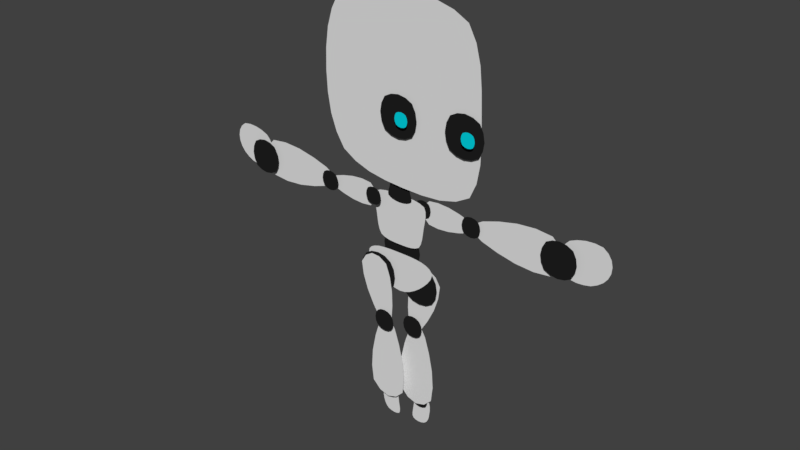 # Source: P0_pc_001.blend  (saved by Blender 2.78.0; exported with 4.5.12 LTS)
import bpy
from mathutils import Matrix  # noqa: F401  (used for matrix-valued properties, if any)

bpy.ops.wm.read_factory_settings(use_empty=True)
scene = bpy.context.scene
scene.name = 'Scene'

# ---- collections
col_collection_1 = bpy.data.collections.new('Collection 1'); scene.collection.children.link(col_collection_1)

# ---- materials (node trees are filled in below, after node groups)
mat_white = bpy.data.materials.new('White')
mat_white.alpha_threshold = 0.0
mat_white.use_transparent_shadow = False
mat_white.roughness = 0.5
mat_white.line_color = (0.0, 0.0, 0.0, 1.0)
mat_black = bpy.data.materials.new('Black')
mat_black.alpha_threshold = 0.0
mat_black.use_transparent_shadow = False
mat_black.diffuse_color = (0.01467, 0.01467, 0.01467, 1.0)
mat_black.roughness = 0.5
mat_blue = bpy.data.materials.new('Blue')
mat_blue.alpha_threshold = 0.0
mat_blue.use_transparent_shadow = False
mat_blue.diffuse_color = (0.0, 0.6931, 0.8, 1.0)
mat_blue.roughness = 0.5
mat_blue.line_color = (0.0, 0.0, 0.0, 1.0)

# ---- material node trees

# ---- world
world_world = bpy.data.worlds.new('World'); scene.world = world_world
world_world.color = (0.05088, 0.05088, 0.05088)
world_world.use_sun_shadow = False
world_world.sun_shadow_jitter_overblur = 0.0
world_world.cycles.sampling_method = 'MANUAL'

# ---- meshes
me_plane_033 = bpy.data.meshes.new('Plane.033')
me_plane_033.from_pydata([(-1.472, -0.3045, -5.96e-08), (0.9116, -0.3045, -5.96e-08), (-1.472, 2.079, -5.96e-08), (0.9116, 2.079, -5.96e-08), (-0.9116, -2.079, 2.98e-08), (1.472, -2.079, 2.98e-08)], [], [(0, 4, 5, 1, 3, 2)])
me_plane_033.materials.append(mat_white)
me_plane_033.use_remesh_preserve_volume = False
me_plane_033.use_remesh_preserve_attributes = False
me_plane_033.use_mirror_vertex_groups = False
me_plane_033.update()
me_plane_032 = bpy.data.meshes.new('Plane.032')
me_plane_032.from_pydata([(1.182, 1.344, -2.98e-08), (1.285, 0.869, -2.98e-08), (1.296, 0.3389, -2.98e-08), (-1.024, 0.869, -2.98e-08), (-0.9038, 1.344, -2.98e-08), (-0.308, 1.939, -2.98e-08), (0.1389, 2.014, -2.98e-08), (0.5857, 1.939, -2.98e-08), (0.06075, -1.958, 2.98e-08), (-0.4036, -2.014, 2.98e-08), (-0.833, -1.958, 2.98e-08), (-1.289, -1.515, 2.98e-08), (-1.296, -1.145, 2.98e-08), (1.156, -0.7005, 0.0), (1.013, -1.145, 2.98e-08), (0.7966, -1.515, 2.98e-08), (0.9581, 1.716, -2.98e-08), (-0.6804, 1.716, -2.98e-08), (0.4856, -1.792, 2.98e-08), (-1.153, -1.792, 2.98e-08)], [], [(6, 5, 17, 4, 3, 12, 11, 19, 10, 9, 8, 18, 15, 14, 13, 2, 1, 0, 16, 7)])
me_plane_032.materials.append(mat_white)
me_plane_032.use_remesh_preserve_volume = False
me_plane_032.use_remesh_preserve_attributes = False
me_plane_032.use_mirror_vertex_groups = False
me_plane_032.update()
me_plane_031 = bpy.data.meshes.new('Plane.031')
me_plane_031.from_pydata([(1.0, -1.0, 1.433e-08), (-1.0, -1.0, 1.433e-08), (1.0, 1.0, 1.433e-08), (-1.0, 1.0, 1.433e-08)], [], [(0, 2, 3, 1)])
me_plane_031.materials.append(mat_black)
me_plane_031.use_remesh_preserve_volume = False
me_plane_031.use_remesh_preserve_attributes = False
me_plane_031.use_mirror_vertex_groups = False
me_plane_031.update()
me_plane_030 = bpy.data.meshes.new('Plane.030')
me_plane_030.from_pydata([(-1.0, -1.0, 2.842e-14), (1.0, -1.0, 2.842e-14), (-1.0, 1.0, 2.842e-14), (1.0, 1.0, 2.842e-14)], [], [(0, 1, 3, 2)])
me_plane_030.materials.append(mat_black)
me_plane_030.use_remesh_preserve_volume = False
me_plane_030.use_remesh_preserve_attributes = False
me_plane_030.use_mirror_vertex_groups = False
me_plane_030.update()
me_plane_029 = bpy.data.meshes.new('Plane.029')
me_plane_029.from_pydata([(0.05593, -0.2597, 2.239e-09), (-0.2817, -0.2485, 1.753e-09), (0.1881, 0.2597, -2.239e-09), (-0.2817, 0.1683, 1.753e-09), (0.2817, -0.05015, 2.192e-09), (-0.2817, -0.04011, 1.753e-09)], [], [(0, 4, 5, 1), (4, 2, 3, 5)])
me_plane_029.materials.append(mat_white)
me_plane_029.use_remesh_preserve_volume = False
me_plane_029.use_remesh_preserve_attributes = False
me_plane_029.use_mirror_vertex_groups = False
me_plane_029.update()
me_plane_028 = bpy.data.meshes.new('Plane.028')
me_plane_028.from_pydata([(-0.05593, -0.2597, 2.239e-09), (0.2817, -0.2485, 1.753e-09), (-0.1881, 0.2597, -2.239e-09), (0.2817, 0.1683, 1.753e-09), (-0.2817, -0.05015, 2.192e-09), (0.2817, -0.04011, 1.753e-09)], [], [(0, 1, 5, 4), (4, 5, 3, 2)])
me_plane_028.materials.append(mat_white)
me_plane_028.use_remesh_preserve_volume = False
me_plane_028.use_remesh_preserve_attributes = False
me_plane_028.use_mirror_vertex_groups = False
me_plane_028.update()
me_plane_027 = bpy.data.meshes.new('Plane.027')
me_plane_027.from_pydata([(-0.5735, -0.5735, -2.98e-08), (0.5735, -0.5735, -2.98e-08), (-0.5735, 0.5735, -2.98e-08), (0.5735, 0.5735, -2.98e-08)], [], [(0, 1, 3, 2)])
me_plane_027.materials.append(mat_black)
me_plane_027.use_remesh_preserve_volume = False
me_plane_027.use_remesh_preserve_attributes = False
me_plane_027.use_mirror_vertex_groups = False
me_plane_027.update()
me_plane_026 = bpy.data.meshes.new('Plane.026')
me_plane_026.from_pydata([(0.5735, -0.5735, -2.98e-08), (-0.5735, -0.5735, -2.98e-08), (0.5735, 0.5735, -2.98e-08), (-0.5735, 0.5735, -2.98e-08)], [], [(0, 2, 3, 1)])
me_plane_026.materials.append(mat_black)
me_plane_026.use_remesh_preserve_volume = False
me_plane_026.use_remesh_preserve_attributes = False
me_plane_026.use_mirror_vertex_groups = False
me_plane_026.update()
me_plane_025 = bpy.data.meshes.new('Plane.025')
me_plane_025.from_pydata([(-1.0, -1.0, 0.0), (1.0, -1.0, 0.0), (-1.0, 1.0, 0.0), (1.0, 1.0, 0.0)], [], [(0, 1, 3, 2)])
me_plane_025.materials.append(mat_blue)
me_plane_025.use_remesh_preserve_volume = False
me_plane_025.use_remesh_preserve_attributes = False
me_plane_025.use_mirror_vertex_groups = False
me_plane_025.update()
me_plane_024 = bpy.data.meshes.new('Plane.024')
me_plane_024.from_pydata([(-1.0, -1.0, 0.0), (1.0, -1.0, 0.0), (-1.0, 1.0, 0.0), (1.0, 1.0, 0.0)], [], [(0, 1, 3, 2)])
me_plane_024.materials.append(mat_blue)
me_plane_024.use_remesh_preserve_volume = False
me_plane_024.use_remesh_preserve_attributes = False
me_plane_024.use_mirror_vertex_groups = False
me_plane_024.update()
me_plane_023 = bpy.data.meshes.new('Plane.023')
me_plane_023.from_pydata([(-1.0, -1.0, 0.0), (1.0, -1.0, 0.0), (-1.0, 1.0, 0.0), (1.0, 1.0, 0.0)], [], [(0, 1, 3, 2)])
me_plane_023.materials.append(mat_black)
me_plane_023.use_remesh_preserve_volume = False
me_plane_023.use_remesh_preserve_attributes = False
me_plane_023.use_mirror_vertex_groups = False
me_plane_023.update()
me_plane_022 = bpy.data.meshes.new('Plane.022')
me_plane_022.from_pydata([(-1.0, -1.0, 0.0), (1.0, -1.0, 0.0), (-1.0, 1.0, 0.0), (1.0, 1.0, 0.0)], [], [(0, 1, 3, 2)])
me_plane_022.materials.append(mat_black)
me_plane_022.use_remesh_preserve_volume = False
me_plane_022.use_remesh_preserve_attributes = False
me_plane_022.use_mirror_vertex_groups = False
me_plane_022.update()
me_plane_021 = bpy.data.meshes.new('Plane.021')
me_plane_021.from_pydata([(-0.4517, 0.1936, -2.98e-08), (-0.484, -2.384e-07, -2.98e-08), (-0.4517, -0.1936, -2.98e-08), (-0.1936, -0.4517, -2.98e-08), (0.0, -0.484, -2.98e-08), (0.1936, -0.4517, -2.98e-08), (0.4517, -0.1936, -2.98e-08), (0.484, -2.384e-07, -2.98e-08), (0.4517, 0.1936, -2.98e-08), (0.1936, 0.4517, -2.98e-08), (0.0, 0.484, -2.98e-08), (-0.1936, 0.4517, -2.98e-08), (-0.3549, -0.3549, -2.98e-08), (0.3549, -0.3549, -2.98e-08), (-0.3549, 0.3549, -2.98e-08), (0.3549, 0.3549, -2.98e-08)], [], [(2, 12, 3, 4, 5, 13, 6, 7, 8, 15, 9, 10, 11, 14, 0, 1)])
me_plane_021.materials.append(mat_black)
me_plane_021.use_remesh_preserve_volume = False
me_plane_021.use_remesh_preserve_attributes = False
me_plane_021.use_mirror_vertex_groups = False
me_plane_021.update()
me_plane_019 = bpy.data.meshes.new('Plane.019')
me_plane_019.from_pydata([(0.4517, 0.1936, -2.98e-08), (0.484, -2.384e-07, -2.98e-08), (0.4517, -0.1936, -2.98e-08), (0.1936, -0.4517, -2.98e-08), (0.0, -0.484, -2.98e-08), (-0.1936, -0.4517, -2.98e-08), (-0.4517, -0.1936, -2.98e-08), (-0.484, -2.384e-07, -2.98e-08), (-0.4517, 0.1936, -2.98e-08), (-0.1936, 0.4517, -2.98e-08), (0.0, 0.484, -2.98e-08), (0.1936, 0.4517, -2.98e-08), (0.3549, -0.3549, -2.98e-08), (-0.3549, -0.3549, -2.98e-08), (0.3549, 0.3549, -2.98e-08), (-0.3549, 0.3549, -2.98e-08)], [], [(8, 7, 6, 13, 5, 4, 3, 12, 2, 1, 0, 14, 11, 10, 9, 15)])
me_plane_019.materials.append(mat_black)
me_plane_019.use_remesh_preserve_volume = False
me_plane_019.use_remesh_preserve_attributes = False
me_plane_019.use_mirror_vertex_groups = False
me_plane_019.update()
me_plane_018 = bpy.data.meshes.new('Plane.018')
me_plane_018.from_pydata([(-1.14, -0.6834, -1.384e-08), (-0.8288, 1.146, -6.397e-09), (-0.644, 0.0, 0.0), (1.14, -0.6834, -1.384e-08), (0.8288, 1.146, -6.397e-09), (0.644, 0.0, 0.0), (0.0, -1.0, 0.0), (0.0, 1.333, -1.454e-08), (0.0, 0.0, 0.0)], [], [(2, 8, 7, 1), (0, 6, 8, 2), (5, 4, 7, 8), (3, 5, 8, 6)])
me_plane_018.materials.append(mat_black)
me_plane_018.use_remesh_preserve_volume = False
me_plane_018.use_remesh_preserve_attributes = False
me_plane_018.use_mirror_vertex_groups = False
me_plane_018.update()
me_plane_017 = bpy.data.meshes.new('Plane.017')
me_plane_017.from_pydata([(-0.4125, -0.4125, 0.0), (0.4125, -0.4125, 0.0), (-0.4125, 0.4125, 0.0), (0.4125, 0.4125, 0.0)], [], [(0, 1, 3, 2)])
me_plane_017.materials.append(mat_black)
me_plane_017.use_remesh_preserve_volume = False
me_plane_017.use_remesh_preserve_attributes = False
me_plane_017.use_mirror_vertex_groups = False
me_plane_017.update()
me_plane_016 = bpy.data.meshes.new('Plane.016')
me_plane_016.from_pydata([(0.4125, -0.4125, 0.0), (-0.4125, -0.4125, 0.0), (0.4125, 0.4125, 0.0), (-0.4125, 0.4125, 0.0)], [], [(0, 2, 3, 1)])
me_plane_016.materials.append(mat_black)
me_plane_016.use_remesh_preserve_volume = False
me_plane_016.use_remesh_preserve_attributes = False
me_plane_016.use_mirror_vertex_groups = False
me_plane_016.update()
me_plane_015 = bpy.data.meshes.new('Plane.015')
me_plane_015.from_pydata([(-0.4517, 0.1936, 0.0), (-0.484, 0.0, 0.0), (-0.4517, -0.1936, 0.0), (-0.1936, -0.4517, 0.0), (-5.96e-08, -0.484, 0.0), (0.1936, -0.4517, 0.0), (0.4517, -0.1936, 0.0), (0.484, 0.0, 0.0), (0.4517, 0.1936, 0.0), (0.1936, 0.4517, 0.0), (-5.96e-08, 0.484, 0.0), (-0.1936, 0.4517, 0.0), (-0.3549, -0.3549, 0.0), (0.3549, -0.3549, 0.0), (-0.3549, 0.3549, 0.0), (0.3549, 0.3549, 0.0)], [], [(2, 12, 3, 4, 5, 13, 6, 7, 8, 15, 9, 10, 11, 14, 0, 1)])
me_plane_015.materials.append(mat_black)
me_plane_015.use_remesh_preserve_volume = False
me_plane_015.use_remesh_preserve_attributes = False
me_plane_015.use_mirror_vertex_groups = False
me_plane_015.update()
me_plane_014 = bpy.data.meshes.new('Plane.014')
me_plane_014.from_pydata([(-0.4658, -0.4658, 0.0), (0.4658, -0.4658, 0.0), (-0.4658, 0.4658, 0.0), (0.4658, 0.4658, 0.0)], [], [(0, 1, 3, 2)])
me_plane_014.materials.append(mat_black)
me_plane_014.use_remesh_preserve_volume = False
me_plane_014.use_remesh_preserve_attributes = False
me_plane_014.use_mirror_vertex_groups = False
me_plane_014.update()
me_plane_013 = bpy.data.meshes.new('Plane.013')
me_plane_013.from_pydata([(0.4517, 0.1936, 0.0), (0.484, 0.0, 0.0), (0.4517, -0.1936, 0.0), (0.1936, -0.4517, 0.0), (5.96e-08, -0.484, 0.0), (-0.1936, -0.4517, 0.0), (-0.4517, -0.1936, 0.0), (-0.484, 0.0, 0.0), (-0.4517, 0.1936, 0.0), (-0.1936, 0.4517, 0.0), (5.96e-08, 0.484, 0.0), (0.1936, 0.4517, 0.0), (0.3549, -0.3549, 0.0), (-0.3549, -0.3549, 0.0), (0.3549, 0.3549, 0.0), (-0.3549, 0.3549, 0.0)], [], [(8, 7, 6, 13, 5, 4, 3, 12, 2, 1, 0, 14, 11, 10, 9, 15)])
me_plane_013.materials.append(mat_black)
me_plane_013.materials.append(mat_white)
me_plane_013.use_remesh_preserve_volume = False
me_plane_013.use_remesh_preserve_attributes = False
me_plane_013.use_mirror_vertex_groups = False
me_plane_013.update()
me_plane_012 = bpy.data.meshes.new('Plane.012')
me_plane_012.from_pydata([(0.4658, -0.4658, 2.98e-08), (-0.4658, -0.4658, 2.98e-08), (0.4658, 0.4658, 2.98e-08), (-0.4658, 0.4658, 2.98e-08)], [], [(0, 2, 3, 1)])
me_plane_012.materials.append(mat_black)
me_plane_012.use_remesh_preserve_volume = False
me_plane_012.use_remesh_preserve_attributes = False
me_plane_012.use_mirror_vertex_groups = False
me_plane_012.update()
me_plane_011 = bpy.data.meshes.new('Plane.011')
me_plane_011.from_pydata([(-1.0, -1.0, 0.0), (1.0, -1.0, 0.0), (-1.0, 1.0, 0.0), (1.0, 1.0, 0.0)], [], [(0, 1, 3, 2)])
me_plane_011.materials.append(mat_black)
me_plane_011.use_remesh_preserve_volume = False
me_plane_011.use_remesh_preserve_attributes = False
me_plane_011.use_mirror_vertex_groups = False
me_plane_011.update()
me_plane_010 = bpy.data.meshes.new('Plane.010')
me_plane_010.from_pydata([(-0.3576, -0.5598, 3.48e-08), (0.3576, -0.5527, 1.551e-08), (-0.1098, 0.5579, -1.922e-08), (0.08779, 0.5598, -2.795e-08)], [], [(1, 3, 2, 0)])
me_plane_010.materials.append(mat_white)
me_plane_010.use_remesh_preserve_volume = False
me_plane_010.use_remesh_preserve_attributes = False
me_plane_010.use_mirror_vertex_groups = False
me_plane_010.update()
me_plane_009 = bpy.data.meshes.new('Plane.009')
me_plane_009.from_pydata([(-0.5576, 0.3576, -6.208e-09), (-0.5576, -0.3576, 6.077e-09), (0.5576, 0.0988, -6.51e-11), (0.5576, -0.0988, -6.51e-11)], [], [(1, 3, 2, 0)])
me_plane_009.materials.append(mat_white)
me_plane_009.use_remesh_preserve_volume = False
me_plane_009.use_remesh_preserve_attributes = False
me_plane_009.use_mirror_vertex_groups = False
me_plane_009.update()
me_plane_008 = bpy.data.meshes.new('Plane.008')
me_plane_008.from_pydata([(0.2827, 0.4866, -1.49e-08), (-0.2928, 0.3434, -2.235e-08), (0.2928, -0.4477, 2.235e-08), (0.1365, -0.4866, 1.863e-08)], [], [(1, 3, 2, 0)])
me_plane_008.materials.append(mat_white)
me_plane_008.use_remesh_preserve_volume = False
me_plane_008.use_remesh_preserve_attributes = False
me_plane_008.use_mirror_vertex_groups = False
me_plane_008.update()
me_plane_007 = bpy.data.meshes.new('Plane.007')
me_plane_007.from_pydata([(0.3458, -0.2218, 1.924e-08), (0.3458, 0.2218, -1.192e-08), (-0.3458, -0.06127, 9.016e-09), (-0.3458, 0.06127, -1.696e-09)], [], [(1, 3, 2, 0)])
me_plane_007.materials.append(mat_white)
me_plane_007.use_remesh_preserve_volume = False
me_plane_007.use_remesh_preserve_attributes = False
me_plane_007.use_mirror_vertex_groups = False
me_plane_007.update()
me_plane_006 = bpy.data.meshes.new('Plane.006')
me_plane_006.from_pydata([(0.3576, -0.5598, 3.294e-08), (-0.3576, -0.5527, 1.365e-08), (0.1098, 0.5579, -2.109e-08), (-0.08779, 0.5598, -2.981e-08)], [], [(1, 0, 2, 3)])
me_plane_006.materials.append(mat_white)
me_plane_006.use_remesh_preserve_volume = False
me_plane_006.use_remesh_preserve_attributes = False
me_plane_006.use_mirror_vertex_groups = False
me_plane_006.update()
me_plane_005 = bpy.data.meshes.new('Plane.005')
me_plane_005.from_pydata([(-0.2827, 0.4866, -1.49e-08), (0.2928, 0.3434, -2.235e-08), (-0.2928, -0.4477, 2.235e-08), (-0.1365, -0.4866, 1.863e-08)], [], [(1, 0, 2, 3)])
me_plane_005.materials.append(mat_white)
me_plane_005.use_remesh_preserve_volume = False
me_plane_005.use_remesh_preserve_attributes = False
me_plane_005.use_mirror_vertex_groups = False
me_plane_005.update()
me_plane_004 = bpy.data.meshes.new('Plane.004')
me_plane_004.from_pydata([(-0.2582, -0.1044, -6.312e-09), (-0.301, 0.2461, 7.286e-09), (-0.482, 0.1453, -2.771e-09), (0.2582, -0.1044, -6.312e-09), (0.301, 0.2461, 7.286e-09), (0.482, 0.1453, -2.771e-09), (0.0, -0.2461, -1.219e-10), (0.0, 0.2461, 7.286e-09), (0.0, 0.03627, 1.997e-09)], [], [(2, 8, 7, 1), (0, 6, 8, 2), (5, 4, 7, 8), (3, 5, 8, 6)])
me_plane_004.materials.append(mat_white)
me_plane_004.use_remesh_preserve_volume = False
me_plane_004.use_remesh_preserve_attributes = False
me_plane_004.use_mirror_vertex_groups = False
me_plane_004.update()
me_plane_003 = bpy.data.meshes.new('Plane.003')
me_plane_003.from_pydata([(-0.3458, -0.2218, 1.179e-08), (-0.3458, 0.2218, -1.937e-08), (0.3458, -0.06127, 1.566e-09), (0.3458, 0.06127, -9.147e-09)], [], [(1, 0, 2, 3)])
me_plane_003.materials.append(mat_white)
me_plane_003.use_remesh_preserve_volume = False
me_plane_003.use_remesh_preserve_attributes = False
me_plane_003.use_mirror_vertex_groups = False
me_plane_003.update()
me_plane_002 = bpy.data.meshes.new('Plane.002')
me_plane_002.from_pydata([(0.5576, 0.3576, -6.208e-09), (0.5576, -0.3576, 6.077e-09), (-0.5576, 0.0988, -6.51e-11), (-0.5576, -0.0988, -6.51e-11)], [], [(1, 0, 2, 3)])
me_plane_002.materials.append(mat_white)
me_plane_002.use_remesh_preserve_volume = False
me_plane_002.use_remesh_preserve_attributes = False
me_plane_002.use_mirror_vertex_groups = False
me_plane_002.update()
me_plane_001 = bpy.data.meshes.new('Plane.001')
me_plane_001.from_pydata([(-0.2894, -0.2783, -8.96e-10), (-0.3807, 0.2783, -8.96e-10), (-0.2894, -1.192e-07, -8.96e-10), (0.2894, -0.2783, -8.96e-10), (0.3807, 0.2783, -8.96e-10), (0.2894, -1.192e-07, -8.96e-10), (0.0, -0.2783, -8.96e-10), (0.0, 0.2783, -8.96e-10), (0.0, -1.192e-07, -8.96e-10)], [], [(2, 8, 7, 1), (0, 6, 8, 2), (5, 4, 7, 8), (3, 5, 8, 6)])
me_plane_001.materials.append(mat_white)
me_plane_001.use_remesh_preserve_volume = False
me_plane_001.use_remesh_preserve_attributes = False
me_plane_001.use_mirror_vertex_groups = False
me_plane_001.update()
me_plane = bpy.data.meshes.new('Plane')
me_plane.from_pydata([(-1.0, -1.0, 0.0), (-0.9245, 0.9599, 1.754e-09), (-0.9245, 0.0, 0.0), (0.8475, -0.8944, -4.618e-09), (0.866, 0.9579, 1.842e-09), (1.0, 0.0, 0.0), (0.0, -1.0, 0.0), (0.07546, 1.0, 0.0), (0.07546, 0.0, 0.0)], [], [(2, 8, 7, 1), (0, 6, 8, 2), (5, 4, 7, 8), (3, 5, 8, 6)])
me_plane.materials.append(mat_white)
me_plane.use_remesh_preserve_volume = False
me_plane.use_remesh_preserve_attributes = False
me_plane.use_mirror_vertex_groups = False
me_plane.update()

# ---- objects
ob_foot_right = bpy.data.objects.new('Foot_Right', me_plane_033)
ob_foot_left = bpy.data.objects.new('Foot_Left', me_plane_032)
ob_ankle_left = bpy.data.objects.new('Ankle_Left', me_plane_031)
ob_ankle_right = bpy.data.objects.new('Ankle_Right', me_plane_030)
ob_hand_left = bpy.data.objects.new('Hand_Left', me_plane_029)
ob_hand_right = bpy.data.objects.new('Hand_Right', me_plane_028)
ob_wrist_right = bpy.data.objects.new('Wrist_Right', me_plane_027)
ob_wrist_left = bpy.data.objects.new('Wrist_Left', me_plane_026)
ob_pupil_right = bpy.data.objects.new('Pupil_Right', me_plane_025)
ob_pupil_left = bpy.data.objects.new('Pupil_Left', me_plane_024)
ob_sclera_left = bpy.data.objects.new('Sclera_Left', me_plane_023)
ob_sclera_right = bpy.data.objects.new('Sclera_Right', me_plane_022)
ob_hipjoint_right = bpy.data.objects.new('HipJoint_Right', me_plane_021)
ob_hipjoint_left = bpy.data.objects.new('HipJoint_Left', me_plane_019)
ob_plane = bpy.data.objects.new('Plane', me_plane_018)
ob_shoulder_right = bpy.data.objects.new('Shoulder_Right', me_plane_017)
ob_shoulder_left = bpy.data.objects.new('Shoulder_Left', me_plane_016)
ob_knee_right = bpy.data.objects.new('Knee_Right', me_plane_015)
ob_elbow_right = bpy.data.objects.new('Elbow_Right', me_plane_014)
ob_knee_left = bpy.data.objects.new('Knee_Left', me_plane_013)
ob_elbow_left = bpy.data.objects.new('Elbow_Left', me_plane_012)
ob_waist = bpy.data.objects.new('Waist', me_plane_011)
ob_calf_right = bpy.data.objects.new('Calf_Right', me_plane_010)
ob_forearm_right = bpy.data.objects.new('ForeArm_Right', me_plane_009)
ob_thigh_right = bpy.data.objects.new('Thigh_Right', me_plane_008)
ob_upperarm_right = bpy.data.objects.new('UpperArm_Right', me_plane_007)
ob_calf_left = bpy.data.objects.new('Calf_Left', me_plane_006)
ob_thigh_left = bpy.data.objects.new('Thigh_Left', me_plane_005)
ob_hip = bpy.data.objects.new('Hip', me_plane_004)
ob_upperarm_left = bpy.data.objects.new('UpperArm_Left', me_plane_003)
ob_forearm_left = bpy.data.objects.new('ForeArm_Left', me_plane_002)
ob_chest = bpy.data.objects.new('Chest', me_plane_001)
ob_head = bpy.data.objects.new('Head', me_plane)

# ---- transforms, parenting, visibility, modifiers, constraints
ob_foot_right.location = (-0.1798, 0.03803, -0.8898)
ob_foot_right.rotation_euler = (1.571, -0.0, 0.0)
ob_foot_right.scale = (0.09271, 0.09271, 0.09271)
ob_foot_right.lineart.crease_threshold = 0.0
_m = ob_foot_right.modifiers.new('Subsurf', 'SUBSURF')
_m.uv_smooth = 'PRESERVE_CORNERS'
_m.quality = 2
_m.levels = 2
_m.show_only_control_edges = False
ob_foot_left.location = (0.1929, 0.07736, -0.8907)
ob_foot_left.rotation_euler = (1.571, -0.0, 0.0)
ob_foot_left.scale = (0.09271, 0.09271, 0.09271)
ob_foot_left.lineart.crease_threshold = 0.0
ob_ankle_left.location = (0.1856, 0.05712, -0.7505)
ob_ankle_left.rotation_euler = (1.571, -0.0, 0.0)
ob_ankle_left.scale = (0.1161, 0.1161, 0.1161)
ob_ankle_left.lineart.crease_threshold = 0.0
_m = ob_ankle_left.modifiers.new('Subsurf', 'SUBSURF')
_m.uv_smooth = 'PRESERVE_CORNERS'
_m.quality = 2
_m.levels = 2
_m.show_only_control_edges = False
ob_ankle_right.location = (-0.1856, 3.553e-15, -0.7505)
ob_ankle_right.rotation_euler = (1.571, -0.0, 0.0)
ob_ankle_right.scale = (0.1161, 0.1161, 0.1161)
ob_ankle_right.lineart.crease_threshold = 0.0
_m = ob_ankle_right.modifiers.new('Subsurf', 'SUBSURF')
_m.uv_smooth = 'PRESERVE_CORNERS'
_m.quality = 2
_m.levels = 2
_m.show_only_control_edges = False
ob_hand_left.location = (2.125, -7.105e-15, 1.647)
ob_hand_left.rotation_euler = (1.571, -0.0, 0.0)
ob_hand_left.lineart.crease_threshold = 0.0
_m = ob_hand_left.modifiers.new('Subsurf', 'SUBSURF')
_m.uv_smooth = 'PRESERVE_CORNERS'
_m.quality = 2
_m.levels = 2
_m.show_only_control_edges = False
ob_hand_right.location = (-2.125, -7.105e-15, 1.647)
ob_hand_right.rotation_euler = (1.571, -0.0, 0.0)
ob_hand_right.lineart.crease_threshold = 0.0
_m = ob_hand_right.modifiers.new('Subsurf', 'SUBSURF')
_m.uv_smooth = 'PRESERVE_CORNERS'
_m.quality = 2
_m.levels = 2
_m.show_only_control_edges = False
ob_wrist_right.location = (-1.847, -0.09904, 1.594)
ob_wrist_right.rotation_euler = (1.571, -0.0, 0.0)
ob_wrist_right.scale = (0.3634, 0.3634, 0.3634)
ob_wrist_right.lineart.crease_threshold = 0.0
_m = ob_wrist_right.modifiers.new('Subsurf', 'SUBSURF')
_m.uv_smooth = 'PRESERVE_CORNERS'
_m.quality = 2
_m.levels = 2
_m.show_only_control_edges = False
ob_wrist_left.location = (1.847, -0.05271, 1.594)
ob_wrist_left.rotation_euler = (1.571, -0.0, 0.0)
ob_wrist_left.scale = (0.3634, 0.3634, 0.3634)
ob_wrist_left.lineart.crease_threshold = 0.0
_m = ob_wrist_left.modifiers.new('Subsurf', 'SUBSURF')
_m.uv_smooth = 'PRESERVE_CORNERS'
_m.quality = 2
_m.levels = 2
_m.show_only_control_edges = False
ob_pupil_right.location = (0.1161, -0.1792, 2.538)
ob_pupil_right.rotation_euler = (1.571, -0.0, 0.0)
ob_pupil_right.scale = (0.08578, 0.08578, 0.08578)
ob_pupil_right.lineart.crease_threshold = 0.0
_m = ob_pupil_right.modifiers.new('Subsurf', 'SUBSURF')
_m.uv_smooth = 'PRESERVE_CORNERS'
_m.quality = 2
_m.levels = 2
_m.show_only_control_edges = False
ob_pupil_left.location = (0.8972, -0.1792, 2.538)
ob_pupil_left.rotation_euler = (1.571, -0.0, 0.0)
ob_pupil_left.scale = (0.08578, 0.08578, 0.08578)
ob_pupil_left.lineart.crease_threshold = 0.0
_m = ob_pupil_left.modifiers.new('Subsurf', 'SUBSURF')
_m.uv_smooth = 'PRESERVE_CORNERS'
_m.quality = 2
_m.levels = 2
_m.show_only_control_edges = False
ob_sclera_left.location = (0.822, -0.1264, 2.538)
ob_sclera_left.rotation_euler = (1.571, -0.0, 0.0)
ob_sclera_left.scale = (0.2439, 0.2439, 0.2439)
ob_sclera_left.lineart.crease_threshold = 0.0
_m = ob_sclera_left.modifiers.new('Subsurf', 'SUBSURF')
_m.uv_smooth = 'PRESERVE_CORNERS'
_m.quality = 2
_m.levels = 2
_m.show_only_control_edges = False
ob_sclera_right.location = (0.04088, -0.1264, 2.538)
ob_sclera_right.rotation_euler = (1.571, -0.0, 0.0)
ob_sclera_right.scale = (0.2439, 0.2439, 0.2439)
ob_sclera_right.lineart.crease_threshold = 0.0
_m = ob_sclera_right.modifiers.new('Subsurf', 'SUBSURF')
_m.uv_smooth = 'PRESERVE_CORNERS'
_m.quality = 2
_m.levels = 2
_m.show_only_control_edges = False
ob_hipjoint_right.location = (-0.2577, -0.09031, 0.7414)
ob_hipjoint_right.rotation_euler = (1.571, -0.0, 0.0)
ob_hipjoint_right.scale = (0.4598, 0.4598, 0.4598)
ob_hipjoint_right.lineart.crease_threshold = 0.0
ob_hipjoint_left.location = (0.2544, -0.04856, 0.742)
ob_hipjoint_left.rotation_euler = (1.571, -0.0, 0.0)
ob_hipjoint_left.scale = (0.4598, 0.4598, 0.4598)
ob_hipjoint_left.lineart.crease_threshold = 0.0
ob_plane.location = (0.0, -0.05506, 1.745)
ob_plane.rotation_euler = (1.571, -0.0, 0.0)
ob_plane.scale = (0.1663, 0.1663, 0.1663)
ob_plane.lineart.crease_threshold = 0.0
_m = ob_plane.modifiers.new('Subsurf', 'SUBSURF')
_m.uv_smooth = 'PRESERVE_CORNERS'
_m.quality = 2
_m.levels = 2
_m.show_only_control_edges = False
ob_shoulder_right.location = (-0.2874, -0.121, 1.608)
ob_shoulder_right.rotation_euler = (1.571, -0.0, 0.0)
ob_shoulder_right.scale = (0.2551, 0.2551, 0.2551)
ob_shoulder_right.lineart.crease_threshold = 0.0
_m = ob_shoulder_right.modifiers.new('Subsurf', 'SUBSURF')
_m.uv_smooth = 'PRESERVE_CORNERS'
_m.quality = 2
_m.levels = 2
_m.show_only_control_edges = False
ob_shoulder_left.location = (0.2874, -0.04717, 1.608)
ob_shoulder_left.rotation_euler = (1.571, -0.0, 0.0)
ob_shoulder_left.scale = (0.2551, 0.2551, 0.2551)
ob_shoulder_left.lineart.crease_threshold = 0.0
_m = ob_shoulder_left.modifiers.new('Subsurf', 'SUBSURF')
_m.uv_smooth = 'PRESERVE_CORNERS'
_m.quality = 2
_m.levels = 2
_m.show_only_control_edges = False
ob_knee_right.location = (-0.1551, -0.121, 0.2009)
ob_knee_right.rotation_euler = (1.571, -0.0, 0.0)
ob_knee_right.scale = (0.2551, 0.2551, 0.2551)
ob_knee_right.lineart.crease_threshold = 0.0
ob_elbow_right.location = (-0.8745, -0.121, 1.604)
ob_elbow_right.rotation_euler = (1.571, -0.0, 0.0)
ob_elbow_right.scale = (0.2551, 0.2551, 0.2551)
ob_elbow_right.lineart.crease_threshold = 0.0
_m = ob_elbow_right.modifiers.new('Subsurf', 'SUBSURF')
_m.uv_smooth = 'PRESERVE_CORNERS'
_m.quality = 2
_m.levels = 2
_m.show_only_control_edges = False
ob_knee_left.location = (0.1551, -0.03535, 0.2009)
ob_knee_left.rotation_euler = (1.571, -0.0, 0.0)
ob_knee_left.scale = (0.2551, 0.2551, 0.2551)
ob_knee_left.lineart.crease_threshold = 0.0
ob_elbow_left.location = (0.8745, -0.05559, 1.604)
ob_elbow_left.rotation_euler = (1.571, -0.0, 0.0)
ob_elbow_left.scale = (0.2551, 0.2551, 0.2551)
ob_elbow_left.lineart.crease_threshold = 0.0
_m = ob_elbow_left.modifiers.new('Subsurf', 'SUBSURF')
_m.uv_smooth = 'PRESERVE_CORNERS'
_m.quality = 2
_m.levels = 2
_m.show_only_control_edges = False
ob_waist.location = (0.0, -0.01981, 1.07)
ob_waist.rotation_euler = (1.571, -0.0, 0.0)
ob_waist.scale = (0.2551, 0.2551, 0.2551)
ob_waist.lineart.crease_threshold = 0.0
_m = ob_waist.modifiers.new('Subsurf', 'SUBSURF')
_m.uv_smooth = 'PRESERVE_CORNERS'
_m.quality = 2
_m.levels = 2
_m.show_only_control_edges = False
ob_calf_right.location = (-0.1604, -0.06036, -0.2928)
ob_calf_right.rotation_euler = (1.571, -0.0, 0.0)
ob_calf_right.lineart.crease_threshold = 0.0
_m = ob_calf_right.modifiers.new('Subsurf', 'SUBSURF')
_m.uv_smooth = 'PRESERVE_CORNERS'
_m.quality = 2
_m.levels = 2
_m.show_only_control_edges = False
ob_forearm_right.location = (-1.373, -0.0546, 1.59)
ob_forearm_right.rotation_euler = (1.571, -0.0, 0.0)
ob_forearm_right.lineart.crease_threshold = 0.0
_m = ob_forearm_right.modifiers.new('Subsurf', 'SUBSURF')
_m.uv_smooth = 'PRESERVE_CORNERS'
_m.quality = 2
_m.levels = 2
_m.show_only_control_edges = False
ob_thigh_right.location = (-0.3457, -0.09259, 0.547)
ob_thigh_right.rotation_euler = (1.571, -0.0, 0.0)
ob_thigh_right.lineart.crease_threshold = 0.0
_m = ob_thigh_right.modifiers.new('Subsurf', 'SUBSURF')
_m.uv_smooth = 'PRESERVE_CORNERS'
_m.quality = 2
_m.levels = 2
_m.show_only_control_edges = False
ob_upperarm_right.location = (-0.5972, -0.08029, 1.59)
ob_upperarm_right.rotation_euler = (1.571, -0.0, 0.0)
ob_upperarm_right.lineart.crease_threshold = 0.0
_m = ob_upperarm_right.modifiers.new('Subsurf', 'SUBSURF')
_m.uv_smooth = 'PRESERVE_CORNERS'
_m.quality = 2
_m.levels = 2
_m.show_only_control_edges = False
ob_calf_left.location = (0.1604, 0.02272, -0.2928)
ob_calf_left.rotation_euler = (1.571, -0.0, 0.0)
ob_calf_left.lineart.crease_threshold = 0.0
_m = ob_calf_left.modifiers.new('Subsurf', 'SUBSURF')
_m.uv_smooth = 'PRESERVE_CORNERS'
_m.quality = 2
_m.levels = 2
_m.show_only_control_edges = False
ob_thigh_left.location = (0.3457, -0.004341, 0.547)
ob_thigh_left.rotation_euler = (1.571, -0.0, 0.0)
ob_thigh_left.lineart.crease_threshold = 0.0
_m = ob_thigh_left.modifiers.new('Subsurf', 'SUBSURF')
_m.uv_smooth = 'PRESERVE_CORNERS'
_m.quality = 2
_m.levels = 2
_m.show_only_control_edges = False
ob_hip.location = (0.0, -0.05315, 0.7848)
ob_hip.rotation_euler = (1.571, -0.0, 0.0)
ob_hip.lineart.crease_threshold = 0.0
_m = ob_hip.modifiers.new('Subsurf', 'SUBSURF')
_m.uv_smooth = 'PRESERVE_CORNERS'
_m.quality = 2
_m.levels = 2
_m.show_only_control_edges = False
ob_upperarm_left.location = (0.5972, -0.0392, 1.59)
ob_upperarm_left.rotation_euler = (1.571, -0.0, 0.0)
ob_upperarm_left.lineart.crease_threshold = 0.0
_m = ob_upperarm_left.modifiers.new('Subsurf', 'SUBSURF')
_m.uv_smooth = 'PRESERVE_CORNERS'
_m.quality = 2
_m.levels = 2
_m.show_only_control_edges = False
ob_forearm_left.location = (1.373, -0.02767, 1.59)
ob_forearm_left.rotation_euler = (1.571, -0.0, 0.0)
ob_forearm_left.lineart.crease_threshold = 0.0
_m = ob_forearm_left.modifiers.new('Subsurf', 'SUBSURF')
_m.uv_smooth = 'PRESERVE_CORNERS'
_m.quality = 2
_m.levels = 2
_m.show_only_control_edges = False
ob_chest.location = (0.0, -0.05315, 1.404)
ob_chest.rotation_euler = (1.571, -0.0, 0.0)
ob_chest.lineart.crease_threshold = 0.0
_m = ob_chest.modifiers.new('Subsurf', 'SUBSURF')
_m.uv_smooth = 'PRESERVE_CORNERS'
_m.quality = 2
_m.levels = 2
_m.show_only_control_edges = False
ob_head.location = (0.04382, -0.09379, 2.772)
ob_head.rotation_euler = (1.571, -0.0, 0.0)
ob_head.scale = (-1.0, 1.0, 1.0)
ob_head.lineart.crease_threshold = 0.0
_m = ob_head.modifiers.new('Subsurf', 'SUBSURF')
_m.uv_smooth = 'PRESERVE_CORNERS'
_m.quality = 2
_m.levels = 2
_m.show_only_control_edges = False

# ---- collection membership
col_collection_1.objects.link(ob_foot_right)
col_collection_1.objects.link(ob_foot_left)
col_collection_1.objects.link(ob_ankle_left)
col_collection_1.objects.link(ob_ankle_right)
col_collection_1.objects.link(ob_hand_left)
col_collection_1.objects.link(ob_hand_right)
col_collection_1.objects.link(ob_wrist_right)
col_collection_1.objects.link(ob_wrist_left)
col_collection_1.objects.link(ob_pupil_right)
col_collection_1.objects.link(ob_pupil_left)
col_collection_1.objects.link(ob_sclera_left)
col_collection_1.objects.link(ob_sclera_right)
col_collection_1.objects.link(ob_hipjoint_right)
col_collection_1.objects.link(ob_hipjoint_left)
col_collection_1.objects.link(ob_plane)
col_collection_1.objects.link(ob_shoulder_right)
col_collection_1.objects.link(ob_shoulder_left)
col_collection_1.objects.link(ob_knee_right)
col_collection_1.objects.link(ob_elbow_right)
col_collection_1.objects.link(ob_knee_left)
col_collection_1.objects.link(ob_elbow_left)
col_collection_1.objects.link(ob_waist)
col_collection_1.objects.link(ob_calf_right)
col_collection_1.objects.link(ob_forearm_right)
col_collection_1.objects.link(ob_thigh_right)
col_collection_1.objects.link(ob_upperarm_right)
col_collection_1.objects.link(ob_calf_left)
col_collection_1.objects.link(ob_thigh_left)
col_collection_1.objects.link(ob_hip)
col_collection_1.objects.link(ob_upperarm_left)
col_collection_1.objects.link(ob_forearm_left)
col_collection_1.objects.link(ob_chest)
col_collection_1.objects.link(ob_head)

# ---- scene / render settings (as saved in the file)
scene.frame_start = 1; scene.frame_end = 250; scene.frame_set(0)
scene.render.engine = 'BLENDER_EEVEE_NEXT'
scene.render.resolution_percentage = 50
scene.render.dither_intensity = 0.0
scene.cycles.use_denoising = False
scene.cycles.samples = 128
scene.cycles.sampling_pattern = 'TABULATED_SOBOL'
scene.cycles.light_sampling_threshold = 0.0
scene.cycles.use_adaptive_sampling = False
scene.cycles.use_light_tree = False
scene.cycles.blur_glossy = 0.0
scene.cycles.sample_clamp_indirect = 0.0
scene.view_settings.view_transform = 'Standard'
bpy.context.view_layer.update()

# ---- added for rendering (the .blend has no active camera and no usable light): camera, sun
cam_auto = bpy.data.cameras.new('AutoCamera')
cam_auto.lens = 50.0
cam_auto.sensor_width = 36.0
cam_auto.clip_end = 1000.0
ob_auto_camera = bpy.data.objects.new('AutoCamera', cam_auto)
scene.collection.objects.link(ob_auto_camera)
ob_auto_camera.location = (6.32965, -7.64651, 6.40865)
ob_auto_camera.rotation_euler = (1.09748, -7.21219e-08, 0.694738)
scene.camera = ob_auto_camera
light_auto_sun = bpy.data.lights.new('AutoSun', 'SUN')
light_auto_sun.energy = 3.0
light_auto_sun.angle = 0.0523599
ob_auto_sun = bpy.data.objects.new('AutoSun', light_auto_sun)
scene.collection.objects.link(ob_auto_sun)
ob_auto_sun.rotation_euler = (0.872665, 0.174533, 0.523599)
bpy.context.view_layer.update()
